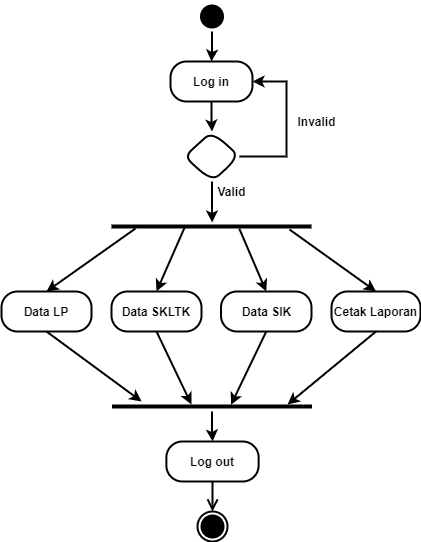

The diagram above was exported from draw.io. Its source (the exported page's mxGraphModel, read from the mxfile embedded in the PNG):
<mxGraphModel dx="868" dy="576" grid="1" gridSize="10" guides="1" tooltips="1" connect="1" arrows="1" fold="1" page="1" pageScale="1" pageWidth="850" pageHeight="1100" math="0" shadow="0">
  <root>
    <mxCell id="0" />
    <mxCell id="1" parent="0" />
    <mxCell id="8alZupuENYcbhUV9axlU-5" value="" style="ellipse;html=1;shape=startState;fillColor=#000000;strokeColor=#000000;strokeWidth=2;fontStyle=1" parent="1" vertex="1">
      <mxGeometry x="425.5" y="660" width="30" height="30" as="geometry" />
    </mxCell>
    <mxCell id="8alZupuENYcbhUV9axlU-15" value="" style="edgeStyle=orthogonalEdgeStyle;rounded=0;orthogonalLoop=1;jettySize=auto;html=1;strokeColor=#000000;exitX=0.5;exitY=1;exitDx=0;exitDy=0;strokeWidth=2;fontStyle=1" parent="1" source="8alZupuENYcbhUV9axlU-5" target="8alZupuENYcbhUV9axlU-14" edge="1">
      <mxGeometry relative="1" as="geometry">
        <mxPoint x="440" y="670" as="sourcePoint" />
      </mxGeometry>
    </mxCell>
    <mxCell id="8alZupuENYcbhUV9axlU-17" value="" style="edgeStyle=orthogonalEdgeStyle;rounded=0;orthogonalLoop=1;jettySize=auto;html=1;strokeColor=#000000;strokeWidth=2;fontStyle=1" parent="1" source="8alZupuENYcbhUV9axlU-14" target="8alZupuENYcbhUV9axlU-16" edge="1">
      <mxGeometry relative="1" as="geometry" />
    </mxCell>
    <mxCell id="8alZupuENYcbhUV9axlU-14" value="Log in" style="rounded=1;whiteSpace=wrap;html=1;arcSize=40;strokeWidth=2;fontStyle=1" parent="1" vertex="1">
      <mxGeometry x="399" y="720" width="82" height="40" as="geometry" />
    </mxCell>
    <mxCell id="8alZupuENYcbhUV9axlU-18" style="edgeStyle=orthogonalEdgeStyle;rounded=0;orthogonalLoop=1;jettySize=auto;html=1;entryX=1;entryY=0.5;entryDx=0;entryDy=0;strokeColor=#000000;exitX=1;exitY=0.5;exitDx=0;exitDy=0;strokeWidth=2;fontStyle=1" parent="1" source="8alZupuENYcbhUV9axlU-16" target="8alZupuENYcbhUV9axlU-14" edge="1">
      <mxGeometry relative="1" as="geometry">
        <Array as="points">
          <mxPoint x="515" y="815" />
          <mxPoint x="515" y="740" />
        </Array>
      </mxGeometry>
    </mxCell>
    <mxCell id="8alZupuENYcbhUV9axlU-23" value="" style="edgeStyle=orthogonalEdgeStyle;rounded=0;orthogonalLoop=1;jettySize=auto;html=1;strokeColor=#000000;entryX=0.503;entryY=0.1;entryDx=0;entryDy=0;entryPerimeter=0;strokeWidth=2;fontStyle=1" parent="1" source="8alZupuENYcbhUV9axlU-16" target="8alZupuENYcbhUV9axlU-24" edge="1">
      <mxGeometry relative="1" as="geometry">
        <mxPoint x="441" y="901" as="targetPoint" />
      </mxGeometry>
    </mxCell>
    <mxCell id="8alZupuENYcbhUV9axlU-16" value="" style="rhombus;whiteSpace=wrap;html=1;rounded=1;arcSize=40;strokeWidth=2;fontStyle=1" parent="1" vertex="1">
      <mxGeometry x="413" y="790" width="55" height="50" as="geometry" />
    </mxCell>
    <mxCell id="8alZupuENYcbhUV9axlU-24" value="" style="shape=line;html=1;strokeWidth=4;strokeColor=#000000;fontStyle=1" parent="1" vertex="1">
      <mxGeometry x="340" y="880" width="200" height="10" as="geometry" />
    </mxCell>
    <mxCell id="8alZupuENYcbhUV9axlU-40" value="" style="edgeStyle=orthogonalEdgeStyle;rounded=0;orthogonalLoop=1;jettySize=auto;html=1;strokeColor=#000000;strokeWidth=2;fontStyle=1" parent="1" source="8alZupuENYcbhUV9axlU-30" target="8alZupuENYcbhUV9axlU-38" edge="1">
      <mxGeometry relative="1" as="geometry" />
    </mxCell>
    <mxCell id="8alZupuENYcbhUV9axlU-30" value="" style="shape=line;html=1;strokeWidth=4;strokeColor=#000000;fontStyle=1" parent="1" vertex="1">
      <mxGeometry x="340.5" y="1060" width="200" height="10" as="geometry" />
    </mxCell>
    <mxCell id="8alZupuENYcbhUV9axlU-38" value="Log out" style="rounded=1;whiteSpace=wrap;html=1;arcSize=40;strokeWidth=2;fontStyle=1" parent="1" vertex="1">
      <mxGeometry x="394.88" y="1100" width="92.25" height="40" as="geometry" />
    </mxCell>
    <mxCell id="8alZupuENYcbhUV9axlU-39" value="" style="edgeStyle=orthogonalEdgeStyle;html=1;verticalAlign=bottom;endArrow=open;endSize=8;strokeColor=#000000;rounded=0;entryX=0.5;entryY=0;entryDx=0;entryDy=0;strokeWidth=2;fontStyle=1" parent="1" source="8alZupuENYcbhUV9axlU-38" target="8alZupuENYcbhUV9axlU-41" edge="1">
      <mxGeometry relative="1" as="geometry">
        <mxPoint x="445" y="1230" as="targetPoint" />
      </mxGeometry>
    </mxCell>
    <mxCell id="8alZupuENYcbhUV9axlU-41" value="" style="ellipse;html=1;shape=endState;fillColor=#000000;strokeColor=#000000;strokeWidth=2;fontStyle=1" parent="1" vertex="1">
      <mxGeometry x="426" y="1170" width="30" height="30" as="geometry" />
    </mxCell>
    <mxCell id="8alZupuENYcbhUV9axlU-44" value="Invalid" style="text;html=1;align=center;verticalAlign=middle;resizable=0;points=[];autosize=1;strokeColor=none;fillColor=none;strokeWidth=2;fontStyle=1" parent="1" vertex="1">
      <mxGeometry x="520" y="770" width="50" height="20" as="geometry" />
    </mxCell>
    <mxCell id="8alZupuENYcbhUV9axlU-46" value="Valid" style="text;html=1;align=center;verticalAlign=middle;resizable=0;points=[];autosize=1;strokeColor=none;fillColor=none;strokeWidth=2;fontStyle=1" parent="1" vertex="1">
      <mxGeometry x="440" y="840" width="40" height="20" as="geometry" />
    </mxCell>
    <mxCell id="vIl0StU5D0fWz64Badsx-2" value="Cetak Laporan" style="rounded=1;whiteSpace=wrap;html=1;arcSize=40;strokeWidth=2;fontStyle=1" parent="1" vertex="1">
      <mxGeometry x="560" y="950" width="89" height="40" as="geometry" />
    </mxCell>
    <mxCell id="vIl0StU5D0fWz64Badsx-3" value="Data SIK" style="rounded=1;whiteSpace=wrap;html=1;arcSize=40;strokeWidth=2;fontStyle=1" parent="1" vertex="1">
      <mxGeometry x="449.5" y="950" width="90.5" height="40" as="geometry" />
    </mxCell>
    <mxCell id="vIl0StU5D0fWz64Badsx-4" value="Data SKLTK" style="rounded=1;whiteSpace=wrap;html=1;arcSize=40;strokeWidth=2;fontStyle=1" parent="1" vertex="1">
      <mxGeometry x="340" y="950" width="90" height="40" as="geometry" />
    </mxCell>
    <mxCell id="vIl0StU5D0fWz64Badsx-5" value="Data LP" style="rounded=1;whiteSpace=wrap;html=1;arcSize=40;strokeWidth=2;fontStyle=1" parent="1" vertex="1">
      <mxGeometry x="230" y="950" width="90" height="40" as="geometry" />
    </mxCell>
    <mxCell id="vIl0StU5D0fWz64Badsx-6" value="" style="endArrow=classic;html=1;rounded=0;strokeWidth=2;exitX=0.12;exitY=0.7;exitDx=0;exitDy=0;exitPerimeter=0;entryX=0.5;entryY=0;entryDx=0;entryDy=0;fontStyle=1" parent="1" source="8alZupuENYcbhUV9axlU-24" target="vIl0StU5D0fWz64Badsx-5" edge="1">
      <mxGeometry width="50" height="50" relative="1" as="geometry">
        <mxPoint x="400" y="1030" as="sourcePoint" />
        <mxPoint x="450" y="980" as="targetPoint" />
      </mxGeometry>
    </mxCell>
    <mxCell id="vIl0StU5D0fWz64Badsx-7" value="" style="endArrow=classic;html=1;rounded=0;strokeWidth=2;entryX=0.5;entryY=0;entryDx=0;entryDy=0;exitX=0.37;exitY=0.4;exitDx=0;exitDy=0;exitPerimeter=0;fontStyle=1" parent="1" source="8alZupuENYcbhUV9axlU-24" target="vIl0StU5D0fWz64Badsx-4" edge="1">
      <mxGeometry width="50" height="50" relative="1" as="geometry">
        <mxPoint x="436" y="890" as="sourcePoint" />
        <mxPoint x="210" y="990" as="targetPoint" />
      </mxGeometry>
    </mxCell>
    <mxCell id="vIl0StU5D0fWz64Badsx-8" value="" style="endArrow=classic;html=1;rounded=0;strokeWidth=2;entryX=0.5;entryY=0;entryDx=0;entryDy=0;exitX=0.639;exitY=0.714;exitDx=0;exitDy=0;exitPerimeter=0;fontStyle=1" parent="1" source="8alZupuENYcbhUV9axlU-24" target="vIl0StU5D0fWz64Badsx-3" edge="1">
      <mxGeometry width="50" height="50" relative="1" as="geometry">
        <mxPoint x="436.80000000000007" y="884.2900000000002" as="sourcePoint" />
        <mxPoint x="360.5" y="990" as="targetPoint" />
      </mxGeometry>
    </mxCell>
    <mxCell id="vIl0StU5D0fWz64Badsx-9" value="" style="endArrow=classic;html=1;rounded=0;strokeWidth=2;entryX=0.5;entryY=0;entryDx=0;entryDy=0;exitX=0.89;exitY=0.8;exitDx=0;exitDy=0;exitPerimeter=0;fontStyle=1" parent="1" source="8alZupuENYcbhUV9axlU-24" target="vIl0StU5D0fWz64Badsx-2" edge="1">
      <mxGeometry width="50" height="50" relative="1" as="geometry">
        <mxPoint x="430" y="880" as="sourcePoint" />
        <mxPoint x="510.5" y="990" as="targetPoint" />
      </mxGeometry>
    </mxCell>
    <mxCell id="vIl0StU5D0fWz64Badsx-10" value="" style="endArrow=classic;html=1;rounded=0;strokeWidth=2;entryX=0.595;entryY=0.333;entryDx=0;entryDy=0;exitX=0.5;exitY=1;exitDx=0;exitDy=0;entryPerimeter=0;fontStyle=1" parent="1" source="vIl0StU5D0fWz64Badsx-3" target="8alZupuENYcbhUV9axlU-30" edge="1">
      <mxGeometry width="50" height="50" relative="1" as="geometry">
        <mxPoint x="435.79999999999995" y="894.29" as="sourcePoint" />
        <mxPoint x="359.5" y="1000" as="targetPoint" />
      </mxGeometry>
    </mxCell>
    <mxCell id="vIl0StU5D0fWz64Badsx-11" value="" style="endArrow=classic;html=1;rounded=0;strokeWidth=2;exitX=0.5;exitY=1;exitDx=0;exitDy=0;fontStyle=1;entryX=0.397;entryY=0.3;entryDx=0;entryDy=0;entryPerimeter=0;" parent="1" source="vIl0StU5D0fWz64Badsx-4" target="8alZupuENYcbhUV9axlU-30" edge="1">
      <mxGeometry width="50" height="50" relative="1" as="geometry">
        <mxPoint x="509.5" y="1040" as="sourcePoint" />
        <mxPoint x="448" y="1176.9299999999998" as="targetPoint" />
      </mxGeometry>
    </mxCell>
    <mxCell id="vIl0StU5D0fWz64Badsx-12" value="" style="endArrow=classic;html=1;rounded=0;strokeWidth=2;exitX=0.5;exitY=1;exitDx=0;exitDy=0;fontStyle=1;entryX=0.148;entryY=0;entryDx=0;entryDy=0;entryPerimeter=0;" parent="1" source="vIl0StU5D0fWz64Badsx-5" target="8alZupuENYcbhUV9axlU-30" edge="1">
      <mxGeometry width="50" height="50" relative="1" as="geometry">
        <mxPoint x="519.5" y="1050" as="sourcePoint" />
        <mxPoint x="290" y="1060" as="targetPoint" />
      </mxGeometry>
    </mxCell>
    <mxCell id="vIl0StU5D0fWz64Badsx-13" value="" style="endArrow=classic;html=1;rounded=0;strokeWidth=2;entryX=0.878;entryY=0.3;entryDx=0;entryDy=0;exitX=0.5;exitY=1;exitDx=0;exitDy=0;entryPerimeter=0;fontStyle=1" parent="1" source="vIl0StU5D0fWz64Badsx-2" target="8alZupuENYcbhUV9axlU-30" edge="1">
      <mxGeometry width="50" height="50" relative="1" as="geometry">
        <mxPoint x="209" y="1040" as="sourcePoint" />
        <mxPoint x="449.39999999999986" y="1175.55" as="targetPoint" />
      </mxGeometry>
    </mxCell>
  </root>
</mxGraphModel>